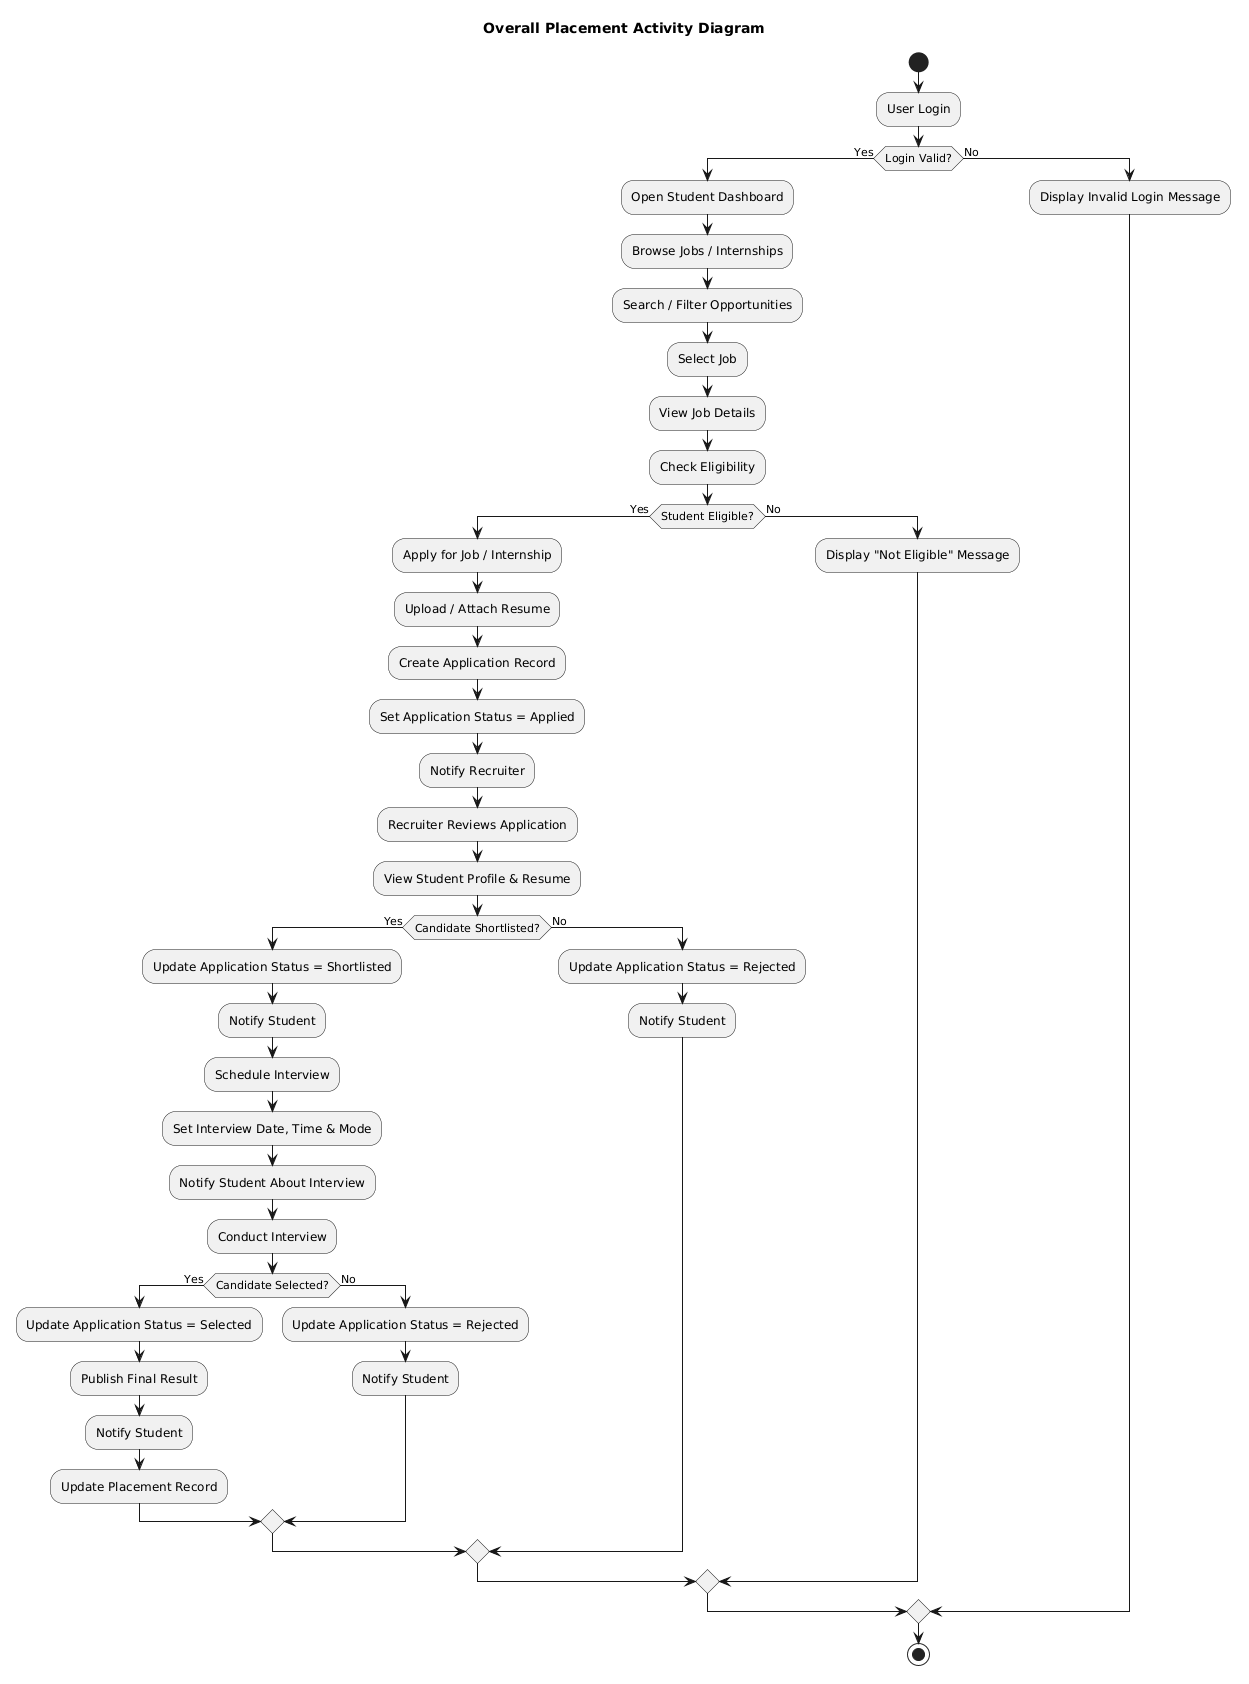

The diagram above was rendered by PlantUML. Its source (embedded in the PNG):
@startuml
title Lakshya - Campus Placement Management Platform
title Overall Placement Activity Diagram

start

:User Login;

if (Login Valid?) then (Yes)

    :Open Student Dashboard;

    :Browse Jobs / Internships;

    :Search / Filter Opportunities;

    :Select Job;

    :View Job Details;

    :Check Eligibility;

    if (Student Eligible?) then (Yes)

        :Apply for Job / Internship;

        :Upload / Attach Resume;

        :Create Application Record;

        :Set Application Status = Applied;

        :Notify Recruiter;

        :Recruiter Reviews Application;

        :View Student Profile & Resume;

        if (Candidate Shortlisted?) then (Yes)

            :Update Application Status = Shortlisted;

            :Notify Student;

            :Schedule Interview;

            :Set Interview Date, Time & Mode;

            :Notify Student About Interview;

            :Conduct Interview;

            if (Candidate Selected?) then (Yes)

                :Update Application Status = Selected;

                :Publish Final Result;

                :Notify Student;

                :Update Placement Record;

            else (No)

                :Update Application Status = Rejected;

                :Notify Student;

            endif

        else (No)

            :Update Application Status = Rejected;

            :Notify Student;

        endif

    else (No)

        :Display "Not Eligible" Message;

    endif

else (No)

    :Display Invalid Login Message;

endif

stop
@enduml